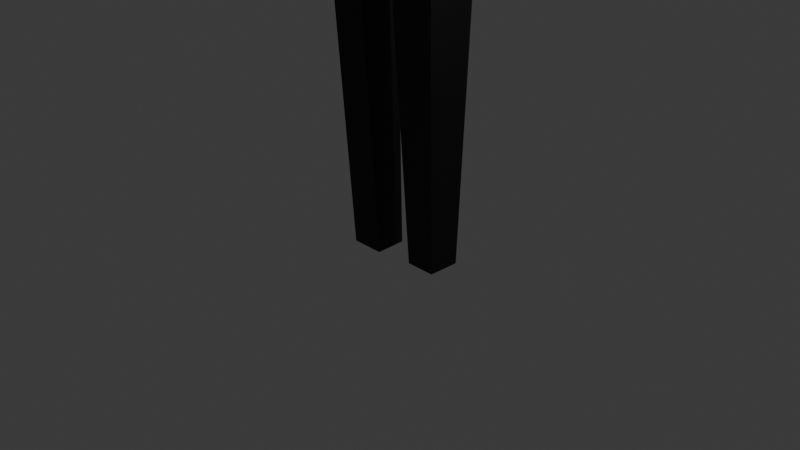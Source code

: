 # Source: guy.blend  (saved by Blender 4.2.66; exported with 4.5.12 LTS)
import bpy
from mathutils import Matrix  # noqa: F401  (used for matrix-valued properties, if any)

bpy.ops.wm.read_factory_settings(use_empty=True)
scene = bpy.context.scene
scene.name = 'Scene'

# ---- collections
col_collection = bpy.data.collections.new('Collection'); scene.collection.children.link(col_collection)

# ---- materials (node trees are filled in below, after node groups)
mat_material = bpy.data.materials.new('Material')
mat_material.alpha_threshold = 0.0
mat_material.use_transparent_shadow = False
mat_material.roughness = 0.5
mat_material.line_color = (0.0, 0.0, 0.0, 1.0)
mat_material_001 = bpy.data.materials.new('Material.001')

# ---- material node trees
mat_material.use_nodes = True; mat_material.node_tree.nodes.clear()
_N = mat_material.node_tree.nodes; _L = mat_material.node_tree.links
n0 = _N.new('ShaderNodeOutputMaterial'); n0.name = 'Material Output'; n0.location = (300, 300)
n1 = _N.new('ShaderNodeBsdfPrincipled'); n1.name = 'Principled BSDF'; n1.location = (10, 300)
n1.inputs[0].default_value = (0.0, 0.0, 0.0, 1.0)
n1.inputs[3].default_value = 1.45
_L.new(n1.outputs[0], n0.inputs[0])
n0.is_active_output = True
mat_material_001.use_nodes = True; mat_material_001.node_tree.nodes.clear()
_N = mat_material_001.node_tree.nodes; _L = mat_material_001.node_tree.links
n0 = _N.new('ShaderNodeBsdfPrincipled'); n0.name = 'Principled BSDF'; n0.location = (10, 300)
n0.inputs[0].default_value = (0.0, 0.0, 0.0, 1.0)
n1 = _N.new('ShaderNodeOutputMaterial'); n1.name = 'Material Output'; n1.location = (300, 300)
_L.new(n0.outputs[0], n1.inputs[0])
n1.is_active_output = True

# ---- world
world_world = bpy.data.worlds.new('World'); scene.world = world_world
world_world.use_nodes = True; world_world.node_tree.nodes.clear()
_N = world_world.node_tree.nodes; _L = world_world.node_tree.links
n0 = _N.new('ShaderNodeOutputWorld'); n0.name = 'World Output'; n0.location = (300, 300)
n1 = _N.new('ShaderNodeBackground'); n1.name = 'Background'; n1.location = (10, 300)
n1.inputs[0].default_value = (0.05088, 0.05088, 0.05088, 1.0)
_L.new(n1.outputs[0], n0.inputs[0])
n0.is_active_output = True
world_world.color = (0.05088, 0.05088, 0.05088)
world_world.sun_shadow_jitter_overblur = 0.0

# ---- cameras
cam_camera = bpy.data.cameras.new('Camera')
cam_camera.clip_end = 100.0
cam_camera.ortho_scale = 7.314

# ---- lights
light_light = bpy.data.lights.new('Light', 'POINT')
light_light.energy = 1000.0
light_light.shadow_soft_size = 0.1

# ---- meshes
me_cube = bpy.data.meshes.new('Cube')
me_cube.from_pydata([(0.7664, 0.1918, 2.937), (0.2915, 0.1918, 2.673), (0.7664, -0.3621, 2.924), (0.2709, -0.3621, 2.66), (-0.5885, 0.195, 2.311), (-0.2266, 0.195, 2.42), (-0.5885, -0.2951, 2.298), (-0.2024, -0.2951, 2.407), (0.8596, -0.5021, 5.197), (-0.766, -0.5021, 5.133), (0.8596, 0.4835, 5.197), (-0.766, 0.4835, 5.133), (0.716, -0.4236, 5.802), (-0.6564, -0.4236, 5.92), (0.716, 0.3666, 5.802), (-0.6564, 0.3666, 5.92), (0.3075, -0.3075, 6.335), (-0.3075, -0.3075, 6.335), (0.3075, 0.3075, 6.335), (-0.3075, 0.3075, 6.335), (0.4674, -0.4268, 6.538), (-0.4674, -0.4268, 6.538), (0.4674, 0.4674, 6.538), (-0.4674, 0.4674, 6.538), (0.4674, -0.4268, 7.424), (-0.4674, -0.4268, 7.424), (0.4674, 0.4674, 7.361), (-0.4674, 0.4674, 7.361), (0.214, -0.214, 7.657), (-0.214, -0.214, 7.657), (0.214, 0.214, 7.657), (-0.214, 0.214, 7.657), (-0.5928, -0.5712, 2.849), (0.7629, -0.5712, 3.109), (-0.7214, 0.4554, 3.197), (0.8172, 0.3364, 3.235), (-0.1183, -0.1688, -0.3674), (-0.133, 0.1688, -0.3674), (-0.4775, -0.1688, -0.3674), (-0.4775, 0.1688, -0.3674), (0.3208, -0.17, -0.3234), (0.3325, 0.17, -0.3234), (0.6419, -0.17, -0.3234), (0.6419, 0.17, -0.3234)], [], [(6, 7, 3, 2, 33, 32), (34, 32, 9, 11), (1, 3, 7, 5), (7, 6, 38, 36), (2, 3, 40, 42), (9, 8, 12, 13), (4, 6, 32, 34), (2, 0, 35, 33), (0, 1, 5, 4, 34, 35), (14, 15, 19, 18), (10, 11, 15, 14), (8, 10, 14, 12), (11, 9, 13, 15), (19, 17, 21, 23), (12, 14, 18, 16), (15, 13, 17, 19), (13, 12, 16, 17), (22, 23, 27, 26), (17, 16, 20, 21), (18, 19, 23, 22), (16, 18, 22, 20), (24, 26, 30, 28), (20, 22, 26, 24), (23, 21, 25, 27), (21, 20, 24, 25), (30, 31, 29, 28), (27, 25, 29, 31), (25, 24, 28, 29), (26, 27, 31, 30), (33, 35, 10, 8), (35, 34, 11, 10), (32, 33, 8, 9), (37, 36, 38, 39), (6, 4, 39, 38), (5, 7, 36, 37), (4, 5, 37, 39), (42, 40, 41, 43), (3, 1, 41, 40), (0, 2, 42, 43), (1, 0, 43, 41)])
_uv = me_cube.uv_layers.new(name='UVMap')
_uv.uv.foreach_set('vector', [0.625, 1.0, 0.625, 0.9175, 0.625, 0.829, 0.625, 0.75, 0.625, 0.75, 0.625, 1.0, 0.625, 0.25, 0.625, 0.0, 0.625, 0.0, 0.625, 0.25, 0.625, 0.4238, 0.625, 0.5129, 0.625, 0.2475, 0.625, 0.3291, 0.625, 0.9175, 0.625, 1.0, 0.625, 1.0, 0.625, 0.9175, 0.625, 0.75, 0.625, 0.829, 0.625, 0.829, 0.625, 0.75, 0.625, 1.0, 0.625, 0.75, 0.625, 0.75, 0.625, 1.0, 0.625, 0.25, 0.625, 0.0, 0.625, 0.0, 0.625, 0.25, 0.625, 0.75, 0.625, 0.5, 0.625, 0.5305, 0.625, 0.75, 0.625, 0.5, 0.625, 0.4238, 0.625, 0.3291, 0.625, 0.25, 0.625, 0.25, 0.625, 0.5, 0.625, 0.5, 0.625, 0.25, 0.625, 0.25, 0.625, 0.5, 0.625, 0.5, 0.625, 0.25, 0.625, 0.25, 0.625, 0.5, 0.625, 0.75, 0.625, 0.5, 0.625, 0.5, 0.625, 0.75, 0.625, 0.25, 0.625, 0.0, 0.625, 0.0, 0.625, 0.25, 0.625, 0.25, 0.625, 0.0, 0.625, 0.0, 0.625, 0.25, 0.625, 0.75, 0.625, 0.5, 0.625, 0.5, 0.625, 0.75, 0.625, 0.25, 0.625, 0.0, 0.625, 0.0, 0.625, 0.25, 0.625, 1.0, 0.625, 0.75, 0.625, 0.75, 0.625, 1.0, 0.625, 0.5, 0.625, 0.25, 0.625, 0.25, 0.625, 0.5, 0.625, 1.0, 0.625, 0.75, 0.625, 0.75, 0.625, 1.0, 0.625, 0.5, 0.625, 0.25, 0.625, 0.25, 0.625, 0.5, 0.625, 0.75, 0.625, 0.5, 0.625, 0.5, 0.625, 0.75, 0.625, 0.75, 0.625, 0.5, 0.625, 0.5, 0.625, 0.75, 0.625, 0.75, 0.625, 0.5, 0.625, 0.5, 0.625, 0.75, 0.625, 0.25, 0.625, 0.0, 0.625, 0.0, 0.625, 0.25, 0.625, 1.0, 0.625, 0.75, 0.625, 0.75, 0.625, 1.0, 0.625, 0.5, 0.875, 0.5, 0.875, 0.75, 0.625, 0.75, 0.625, 0.25, 0.625, 0.0, 0.625, 0.0, 0.625, 0.25, 0.625, 1.0, 0.625, 0.75, 0.625, 0.75, 0.625, 1.0, 0.625, 0.5, 0.625, 0.25, 0.625, 0.25, 0.625, 0.5, 0.625, 0.75, 0.625, 0.5, 0.625, 0.5, 0.625, 0.75, 0.625, 0.5, 0.625, 0.25, 0.625, 0.25, 0.625, 0.5, 0.625, 1.0, 0.625, 0.75, 0.625, 0.75, 0.625, 1.0, 0.625, 0.3291, 0.625, 0.2475, 0.625, 0.0, 0.625, 0.25, 0.625, 0.0, 0.625, 0.25, 0.625, 0.25, 0.625, 0.0, 0.625, 0.3291, 0.625, 0.2475, 0.625, 0.2475, 0.625, 0.3291, 0.625, 0.25, 0.625, 0.3291, 0.625, 0.3291, 0.625, 0.25, 0.625, 0.75, 0.625, 0.5129, 0.625, 0.4238, 0.625, 0.5, 0.625, 0.5129, 0.625, 0.4238, 0.625, 0.4238, 0.625, 0.5129, 0.625, 0.5, 0.625, 0.75, 0.625, 0.75, 0.625, 0.5, 0.625, 0.4238, 0.625, 0.5, 0.625, 0.5, 0.625, 0.4238])
me_cube.materials.append(mat_material)
me_cube.materials.append(mat_material_001)
me_cube.use_mirror_vertex_groups = False
me_cube.update()

# ---- objects
ob_cube = bpy.data.objects.new('Cube', me_cube)
ob_light = bpy.data.objects.new('Light', light_light)
ob_camera = bpy.data.objects.new('Camera', cam_camera)

# ---- transforms, parenting, visibility, modifiers, constraints
ob_cube.location = (0.0, 0.0, 0.0)
ob_cube.lock_rotations_4d = False
ob_cube.empty_display_type = 'ARROWS'
ob_cube.lineart.crease_threshold = 0.0
ob_light.location = (4.076, 1.005, 5.904)
ob_light.rotation_euler = (0.6503, 0.05522, 1.866)
ob_light.lock_rotations_4d = False
ob_light.empty_display_type = 'ARROWS'
ob_light.color = (0.0, 0.0, 0.0, 0.0)
ob_light.lineart.crease_threshold = 0.0
ob_camera.location = (7.359, -6.926, 4.958)
ob_camera.rotation_euler = (1.109, 0.0, 0.8149)
ob_camera.lock_rotations_4d = False
ob_camera.empty_display_type = 'ARROWS'
ob_camera.color = (0.0, 0.0, 0.0, 0.0)
ob_camera.display_type = 'WIRE'
ob_camera.lineart.crease_threshold = 0.0

# ---- collection membership
col_collection.objects.link(ob_cube)
col_collection.objects.link(ob_light)
col_collection.objects.link(ob_camera)

# ---- scene / render settings (as saved in the file)
scene.camera = ob_camera
scene.frame_start = 1; scene.frame_end = 250; scene.frame_set(1)
scene.render.engine = 'BLENDER_EEVEE_NEXT'
bpy.context.view_layer.update()
